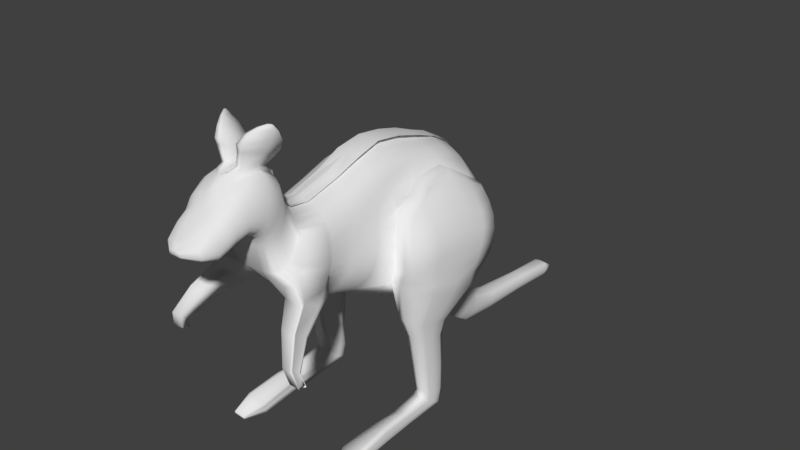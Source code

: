 # Source: kangaroo.blend  (saved by Blender 2.79.0; exported with 4.5.12 LTS)
import bpy
from mathutils import Matrix  # noqa: F401  (used for matrix-valued properties, if any)

bpy.ops.wm.read_factory_settings(use_empty=True)
scene = bpy.context.scene
scene.name = 'Scene'

# ---- collections
col_collection_1 = bpy.data.collections.new('Collection 1'); scene.collection.children.link(col_collection_1)

# ---- world
world_world = bpy.data.worlds.new('World'); scene.world = world_world
world_world.color = (0.05088, 0.05088, 0.05088)
world_world.use_sun_shadow = False
world_world.sun_shadow_jitter_overblur = 0.0
world_world.cycles.sampling_method = 'MANUAL'

# ---- meshes
me_sphere = bpy.data.meshes.new('Sphere')
me_sphere.from_pydata([(0.0, -0.7787, 0.7759), (0.01914, -0.5563, 0.7892), (0.05318, -0.2069, 0.8827), (0.0, 0.09508, 0.9933), (0.0, 0.3686, 1.04), (0.0, 0.6506, 0.9973), (0.0, 0.9297, 0.9277), (0.0, 1.196, 0.8414), (0.0, 1.429, 0.7131), (0.05295, 1.656, 0.4248), (0.05472, 1.761, 0.2032), (0.08905, -0.7888, 0.7608), (0.106, -0.5463, 0.7368), (0.1198, -0.2081, 0.8192), (0.1541, 0.07874, 0.9085), (0.1951, 0.35, 0.9385), (0.2205, 0.6338, 0.8982), (0.224, 0.9027, 0.8478), (0.2285, 1.175, 0.772), (0.1981, 1.42, 0.6352), (0.1665, 1.645, 0.3954), (0.1317, 1.755, 0.18), (0.1673, -0.8065, 0.7346), (0.1906, -0.5364, 0.7115), (0.2223, -0.2115, 0.7793), (0.264, 0.06174, 0.8461), (0.2996, 0.3356, 0.8639), (0.3106, 0.6214, 0.8365), (0.3299, 0.8806, 0.7997), (0.3437, 1.149, 0.7292), (0.2992, 1.416, 0.5765), (0.2602, 1.635, 0.3485), (0.2026, 1.745, 0.1468), (0.2297, -0.832, 0.6975), (0.2586, -0.5318, 0.6667), (0.3033, -0.222, 0.7164), (0.3294, 0.0421, 0.7618), (0.3493, 0.3235, 0.7745), (0.3522, 0.6112, 0.7585), (0.3866, 0.9004, 0.7612), (0.4072, 1.134, 0.6593), (0.3777, 1.41, 0.4917), (0.337, 1.622, 0.2853), (0.2648, 1.731, 0.1044), (0.2769, -0.8651, 0.6504), (0.3098, -0.5364, 0.6006), (0.3577, -0.2407, 0.6319), (0.3763, 0.02425, 0.6538), (0.392, 0.2083, 0.6506), (0.4026, 0.5966, 0.6615), (0.4404, 0.89, 0.7034), (0.457, 1.126, 0.5658), (0.4526, 1.395, 0.3897), (0.4049, 1.601, 0.2097), (0.3158, 1.718, 0.05442), (0.3105, -0.9047, 0.595), (0.3457, -0.5191, 0.5153), (0.3947, -0.2641, 0.5321), (0.4185, 0.008187, 0.5272), (0.4606, 0.2468, 0.4795), (0.5067, 0.3701, 0.5758), (0.7531, 0.3952, -1.531), (0.7198, 0.243, -0.8426), (0.5359, 1.367, 0.2738), (0.4653, 1.571, 0.1256), (0.3536, 1.701, -0.002116), (0.3314, -0.9481, 0.5352), (0.3689, -0.5302, 0.41), (0.4161, -0.2926, 0.4214), (0.4528, -0.01319, 0.3891), (0.5238, 0.1579, 0.3708), (0.6769, 0.09181, 0.2114), (0.7458, 1.314, 0.1435), (0.7812, 0.4284, -0.7283), (0.6155, 1.328, 0.1442), (0.5117, 1.536, 0.03581), (0.376, 1.681, -0.06669), (0.3401, -0.9914, 0.4762), (0.3804, -0.5313, 0.3053), (0.4292, -0.324, 0.3078), (0.4743, -0.04424, 0.2533), (0.5663, 0.1007, 0.2111), (0.7646, 0.2782, -0.6809), (0.7827, 0.5759, -0.7508), (0.6344, 0.149, 0.3711), (0.6683, 1.284, 0.01052), (0.5335, 1.5, -0.05835), (0.3821, 1.658, -0.1366), (0.3367, -1.032, 0.4215), (0.3801, -0.547, 0.1973), (0.4337, -0.3568, 0.1965), (0.486, -0.08138, 0.1313), (0.576, 0.08962, 0.04689), (0.6692, 1.351, 0.2732), (0.7082, 0.7206, -0.7544), (0.7308, 0.1713, -0.6256), (0.6722, 1.244, -0.1251), (0.5221, 1.468, -0.1554), (0.3725, 1.629, -0.208), (0.0, 1.941, -0.2915), (0.3204, -1.068, 0.3747), (0.3658, -0.5797, 0.1077), (0.4223, -0.3889, 0.09027), (0.4816, -0.1215, 0.02399), (0.5592, 0.1057, -0.07195), (0.6173, 0.3612, 0.5761), (0.5712, 0.2378, 0.4798), (0.5748, 1.381, 0.3923), (0.6365, 1.212, -0.2598), (0.4858, 1.439, -0.2513), (0.3484, 1.597, -0.277), (0.0, 1.528, -0.8103), (0.1122, 1.527, -0.7999), (0.2903, -1.098, 0.3381), (0.3344, -0.6135, 0.03351), (0.3882, -0.4183, -0.008734), (0.4551, -0.1596, -0.07017), (0.5232, 0.113, -0.165), (0.5816, 1.119, 0.5561), (0.555, 0.8856, 0.6954), (0.5137, 0.5885, 0.6604), (0.5656, 1.187, -0.383), (0.4288, 1.412, -0.3435), (0.3114, 1.566, -0.3409), (0.1451, 1.534, -0.7672), (0.1755, 1.551, -0.7264), (0.2448, -1.121, 0.3129), (0.2851, -0.6367, -0.04029), (0.3329, -0.4451, -0.09694), (0.4013, -0.1924, -0.1526), (0.4692, 0.1459, -0.2563), (0.5193, 0.3442, -0.3656), (0.5393, 0.6228, -0.4567), (0.5372, 0.8965, -0.4984), (0.4635, 1.165, -0.4964), (0.3541, 1.389, -0.4296), (0.2626, 1.537, -0.4), (0.2021, 1.577, -0.6909), (0.2239, 1.61, -0.6534), (0.1817, -1.137, 0.2984), (0.2172, -0.6943, -0.08434), (0.2587, -0.4682, -0.1719), (0.3148, -0.2177, -0.2265), (0.388, 0.05101, -0.3266), (0.4271, 0.3232, -0.4606), (0.4319, 0.6009, -0.5688), (0.4012, 0.8743, -0.617), (0.3423, 1.147, -0.5964), (0.2673, 1.375, -0.5091), (0.2035, 1.519, -0.4559), (0.2401, 1.647, -0.6112), (0.2501, 1.688, -0.5665), (0.09857, -1.147, 0.292), (0.1295, -0.7774, -0.07271), (0.1612, -0.4878, -0.2249), (0.2012, -0.2359, -0.29), (0.2556, 0.0328, -0.3945), (0.2706, 0.3064, -0.5424), (0.2632, 0.5829, -0.6659), (0.2414, 0.8563, -0.7171), (0.2069, 1.135, -0.6783), (0.1736, 1.383, -0.5957), (0.1369, 1.515, -0.5122), (0.2535, 1.729, -0.5212), (0.2501, 1.769, -0.4771), (0.0, -1.153, 0.29), (0.01984, -0.8108, -0.08293), (0.0381, -0.5049, -0.2549), (0.06059, -0.2443, -0.3215), (0.07923, 0.02117, -0.4459), (0.08298, 0.2948, -0.6024), (0.07923, 0.5711, -0.7332), (0.06813, 0.8451, -0.7834), (0.06102, 1.134, -0.744), (0.07665, 1.397, -0.6639), (0.06417, 1.519, -0.5511), (0.2401, 1.807, -0.4355), (0.2239, 1.842, -0.3976), (0.0, -1.155, 0.2883), (0.0, -0.823, -0.08966), (0.0, -0.5113, -0.2697), (0.0, -0.2518, -0.3559), (0.0, 0.01706, -0.4685), (0.0, 0.2907, -0.6264), (0.0, 0.5671, -0.758), (0.0, 0.8413, -0.8073), (0.0, 1.133, -0.7628), (0.0, 1.408, -0.6934), (0.0, 1.523, -0.5675), (0.2021, 1.873, -0.3643), (0.1755, 1.899, -0.3364), (-0.1121, -0.7758, 0.7804), (-0.1147, -0.5608, 0.7473), (-0.1249, -0.2039, 0.8471), (-0.143, 0.1083, 0.9707), (-0.1256, 0.3829, 1.027), (-0.1301, 0.6631, 0.9879), (-0.1471, 0.9386, 0.9117), (-0.1269, 1.199, 0.813), (-0.112, 1.433, 0.6852), (-0.06542, 1.661, 0.4379), (0.0, 1.775, 0.1837), (0.1451, 1.92, -0.3146), (0.1122, 1.934, -0.2995), (0.0, 1.93, -0.8857), (0.0, 1.502, -1.108), (0.1173, 1.505, -1.101), (0.1413, 1.519, -1.081), (0.1633, 1.542, -1.059), (0.1827, 1.57, -1.043), (0.1985, 1.603, -1.028), (0.2103, 1.64, -1.011), (0.2176, 1.68, -0.9934), (0.22, 1.721, -0.9755), (0.2176, 1.761, -0.9581), (0.2103, 1.798, -0.9418), (0.1985, 1.833, -0.927), (0.1827, 1.863, -0.914), (0.1633, 1.889, -0.9032), (0.1413, 1.909, -0.8947), (0.09218, 1.923, -0.8888), (0.0, 1.91, -1.245), (0.0, 1.623, -1.49), (0.0884, 1.624, -1.484), (0.1071, 1.631, -1.466), (0.1244, 1.645, -1.445), (0.1395, 1.664, -1.428), (0.1519, 1.686, -1.411), (0.1611, 1.712, -1.392), (0.1668, 1.739, -1.371), (0.1687, 1.767, -1.35), (0.1668, 1.794, -1.33), (0.1611, 1.82, -1.311), (0.1519, 1.844, -1.294), (0.1395, 1.865, -1.279), (0.1244, 1.882, -1.266), (0.1071, 1.896, -1.256), (0.04348, 1.905, -1.249), (0.0, 2.092, -1.4), (0.0, 1.896, -1.681), (0.07204, 1.895, -1.676), (0.08904, 1.898, -1.658), (0.1047, 1.905, -1.637), (0.1184, 1.917, -1.618), (0.1297, 1.933, -1.597), (0.1381, 1.951, -1.574), (0.1432, 1.97, -1.55), (0.145, 1.99, -1.525), (0.1432, 2.009, -1.501), (0.1381, 2.028, -1.479), (0.1297, 2.045, -1.458), (0.1184, 2.059, -1.44), (0.1047, 2.072, -1.425), (0.08904, 2.082, -1.413), (0.05226, 2.088, -1.405), (0.0, 2.392, -1.506), (0.0, 2.363, -1.731), (0.07067, 2.361, -1.728), (0.08191, 2.358, -1.717), (0.09228, 2.355, -1.702), (0.1014, 2.356, -1.687), (0.1088, 2.359, -1.671), (0.1144, 2.363, -1.652), (0.1178, 2.367, -1.632), (0.1189, 2.371, -1.611), (0.1178, 2.374, -1.591), (0.1144, 2.378, -1.572), (0.1088, 2.382, -1.555), (0.1014, 2.385, -1.54), (0.09228, 2.387, -1.527), (0.08191, 2.389, -1.517), (0.03203, 2.391, -1.51), (0.0, 3.03, -1.582), (0.0, 2.997, -1.795), (0.0606, 3.006, -1.76), (0.06961, 3.003, -1.752), (0.07791, 3.001, -1.74), (0.08519, 3.002, -1.728), (0.09116, 3.004, -1.714), (0.0956, 3.007, -1.699), (0.09833, 3.01, -1.683), (0.09926, 3.013, -1.666), (0.09833, 3.016, -1.65), (0.0956, 3.019, -1.635), (0.09116, 3.022, -1.621), (0.08519, 3.025, -1.609), (0.07791, 3.027, -1.599), (0.06961, 3.028, -1.591), (0.03439, 3.03, -1.585), (0.0, 3.541, -1.624), (0.0, 3.508, -1.836), (0.0606, 3.517, -1.802), (0.06961, 3.514, -1.793), (0.07791, 3.512, -1.781), (0.08519, 3.513, -1.769), (0.09116, 3.516, -1.756), (0.0956, 3.518, -1.74), (0.09833, 3.521, -1.724), (0.09926, 3.524, -1.708), (0.09833, 3.528, -1.692), (0.0956, 3.531, -1.677), (0.09116, 3.533, -1.663), (0.08519, 3.536, -1.651), (0.07791, 3.538, -1.64), (0.06961, 3.54, -1.632), (0.03071, 3.541, -1.627), (0.0, 3.651, -1.701), (0.0, 3.644, -1.762), (0.07329, 3.643, -1.762), (0.07638, 3.642, -1.759), (0.07923, 3.641, -1.755), (0.08172, 3.642, -1.75), (0.08377, 3.643, -1.746), (0.08529, 3.644, -1.741), (0.08623, 3.645, -1.735), (0.08655, 3.646, -1.729), (0.08623, 3.647, -1.724), (0.08529, 3.648, -1.719), (0.08377, 3.649, -1.714), (0.08172, 3.65, -1.71), (0.07923, 3.65, -1.706), (0.07638, 3.651, -1.704), (0.07329, 3.651, -1.702), (0.4026, 0.5966, 0.6615), (0.4404, 0.89, 0.7034), (0.457, 1.126, 0.5658), (0.4526, 1.395, 0.3897), (0.4606, 0.2468, 0.4795), (0.5067, 0.3701, 0.5758), (0.8615, 0.8519, 0.1594), (0.6408, 1.336, 0.3727), (0.5359, 1.367, 0.2738), (0.5238, 0.1579, 0.3708), (0.6362, 1.093, 0.5174), (0.5456, 0.5894, 0.604), (0.5857, 0.8719, 0.6443), (0.5848, 1.451, 0.09688), (0.5663, 0.1007, 0.2111), (0.651, 0.373, 0.5365), (0.7682, 0.4219, 0.3482), (0.6903, 0.1717, 0.3453), (0.6288, 1.406, -0.03132), (0.576, 0.08962, 0.04689), (0.6184, 0.256, 0.4406), (0.6941, 0.8642, 0.5042), (0.7992, 0.889, 0.3315), (0.6281, 1.368, -0.1678), (0.5592, 0.1057, -0.07195), (0.7305, 1.095, 0.3897), (0.8219, 1.083, 0.2484), (0.751, 1.307, 0.2647), (0.5924, 1.336, -0.3025), (0.5232, 0.113, -0.165), (0.8343, 1.272, 0.1475), (0.8373, 0.3979, 0.1858), (0.7483, 0.1174, 0.1996), (0.5215, 1.311, -0.4257), (0.4692, 0.1459, -0.2563), (0.5193, 0.3442, -0.3656), (0.5011, 0.6228, -0.4567), (0.4989, 0.8965, -0.4984), (0.4635, 1.165, -0.4964), (0.6188, 0.7369, -0.7643), (0.7868, 1.271, 0.01226), (0.6865, 0.0807, 0.04717), (0.556, 0.7419, -0.7645), (0.7524, 0.3619, -1.245), (0.4436, 0.434, -0.7419), (0.7828, 1.235, -0.1248), (0.6698, 0.09675, -0.07167), (0.5877, 0.2758, -0.6902), (0.7639, 0.5518, -1.29), (0.763, 0.4577, -1.275), (0.747, 1.204, -0.2596), (0.6338, 0.1041, -0.1648), (0.5096, 0.5895, -0.7656), (0.6221, 0.1581, -0.6279), (0.5593, 0.1632, -0.6281), (0.6762, 1.178, -0.3827), (0.5798, 0.137, -0.256), (0.7445, 0.3209, -0.8829), (0.7577, 0.538, -0.9339), (0.7566, 0.4304, -0.9175), (0.574, 1.156, -0.4961), (0.8791, 1.05, 0.1023), (0.8787, 1.235, 0.02577), (0.776, 0.1068, 0.04593), (0.854, 0.3735, 0.02), (0.8818, 0.7811, -0.01504), (0.8971, 1.002, -0.04924), (0.8862, 1.202, -0.1053), (0.7737, 0.1221, -0.06795), (0.8405, 0.3671, -0.134), (0.8719, 0.7067, -0.1725), (0.8908, 0.9469, -0.2004), (0.8677, 1.173, -0.2363), (0.7503, 0.129, -0.1597), (0.8576, 0.3768, -0.2467), (0.8891, 0.6474, -0.3116), (0.8619, 0.9004, -0.3425), (0.8149, 1.149, -0.3603), (0.7712, 0.1603, -0.2519), (0.8307, 0.3485, -0.3492), (0.8599, 0.6129, -0.4328), (0.8626, 0.8727, -0.4723), (0.7315, 1.127, -0.4788), (0.7629, 0.5559, -1.569), (0.7621, 0.4763, -1.557), (0.6382, 0.6554, -0.9437), (0.6406, 0.2333, -0.8443), (0.7034, 0.6435, -0.9366), (0.5924, 0.6591, -0.9439), (0.5347, 0.5479, -0.9447), (0.4683, 0.4345, -0.9274), (0.6155, 0.3191, -0.8897), (0.5948, 0.237, -0.8444), (0.7308, 0.2937, -1.21), (0.7585, 0.3757, -1.623), (0.7682, 0.5202, -1.703), (0.7674, 0.4468, -1.669), (0.6594, 0.6544, -1.298), (0.6615, 0.2853, -1.211), (0.7164, 0.6441, -1.292), (0.6193, 0.6577, -1.299), (0.5578, 0.5604, -1.299), (0.4914, 0.4613, -1.284), (0.6396, 0.3603, -1.251), (0.6214, 0.2885, -1.212), (0.7349, 0.3375, -1.501), (0.7401, 0.03608, -1.648), (0.7456, 0.04888, -1.74), (0.7452, 0.03906, -1.696), (0.6744, 0.6428, -1.576), (0.6762, 0.3303, -1.503), (0.7227, 0.634, -1.571), (0.6405, 0.6455, -1.576), (0.5356, 0.5632, -1.577), (0.5363, 0.4793, -1.564), (0.6184, 0.3939, -1.536), (0.6423, 0.3331, -1.503), (0.7402, 0.3282, -1.579), (0.7539, -0.2665, -1.643), (0.7595, -0.2537, -1.736), (0.759, -0.2635, -1.691), (0.6798, 0.6019, -1.733), (0.6815, 0.321, -1.578), (0.728, 0.5949, -1.726), (0.6051, 0.607, -1.734), (0.5411, 0.5256, -1.712), (0.533, 0.4487, -1.677), (0.5567, 0.3752, -1.627), (0.6476, 0.3236, -1.579), (0.7298, 0.0401, -1.611), (0.7631, -0.6524, -1.682), (0.7675, -0.6422, -1.756), (0.7671, -0.6501, -1.721), (0.6956, 0.06271, -1.788), (0.6966, 0.03797, -1.607), (0.7229, 0.06373, -1.782), (0.5742, 0.06578, -1.789), (0.585, 0.04737, -1.746), (0.5842, 0.03705, -1.699), (0.5804, 0.03482, -1.648), (0.6774, 0.03848, -1.609), (0.7436, -0.2625, -1.607), (0.7509, -0.8601, -1.763), (0.7518, -0.858, -1.778), (0.7517, -0.8596, -1.771), (0.7094, -0.2399, -1.783), (0.7104, -0.2646, -1.603), (0.7367, -0.2389, -1.777), (0.5537, -0.2364, -1.785), (0.5645, -0.2548, -1.741), (0.5637, -0.2652, -1.694), (0.5599, -0.2674, -1.644), (0.6912, -0.2641, -1.605), (0.7548, -0.6492, -1.653), (0.7275, -0.6312, -1.794), (0.7283, -0.6509, -1.65), (0.7493, -0.6304, -1.79), (0.5313, -0.6278, -1.795), (0.5399, -0.6425, -1.761), (0.5393, -0.6507, -1.723), (0.5363, -0.6525, -1.683), (0.713, -0.6505, -1.652), (0.7492, -0.8595, -1.757), (0.7458, -0.8602, -1.771), (0.7453, -0.8607, -1.763), (0.7458, -0.8586, -1.779), (0.7437, -0.8558, -1.786), (0.7439, -0.8598, -1.757), (0.7481, -0.8556, -1.785), (0.6092, -0.8631, -1.786), (0.6109, -0.866, -1.779), (0.6108, -0.8677, -1.771), (0.6102, -0.8681, -1.763), (0.7407, -0.8597, -1.757), (0.02279, -0.8849, 0.9561), (0.1024, -0.8955, 0.945), (0.1686, -0.9141, 0.9258), (0.2213, -0.9408, 0.8987), (0.2613, -0.9753, 0.8643), (0.2897, -1.017, 0.824), (0.3074, -1.061, 0.7806), (0.3148, -1.106, 0.7378), (0.3118, -1.148, 0.6984), (0.2981, -1.185, 0.6647), (0.2726, -1.216, 0.6386), (0.2341, -1.238, 0.621), (0.1807, -1.254, 0.6112), (0.1104, -1.263, 0.6074), (0.0239, -1.268, 0.6065), (0.0, -1.271, 0.6055), (-0.06778, -0.8817, 0.9594), (0.004533, -0.9543, 1.176), (0.09451, -0.9627, 1.162), (0.1684, -0.9763, 1.137), (0.2275, -0.9982, 1.101), (0.2729, -1.029, 1.054), (0.3052, -1.065, 1.0), (0.3253, -1.105, 0.9413), (0.3337, -1.145, 0.8833), (0.3303, -1.182, 0.8296), (0.3147, -1.216, 0.7835), (0.2858, -1.243, 0.7475), (0.2421, -1.264, 0.7226), (0.1815, -1.279, 0.7082), (0.1016, -1.288, 0.7018), (0.003327, -1.294, 0.6996), (0.0, -1.296, 0.6979), (-0.09944, -0.9494, 1.181), (0.0202, -1.146, 1.326), (0.1452, -1.153, 1.265), (0.187, -1.166, 1.28), (0.2382, -1.172, 1.239), (0.2792, -1.186, 1.186), (0.3129, -1.211, 1.121), (0.3342, -1.24, 1.051), (0.3431, -1.269, 0.9814), (0.3396, -1.297, 0.9169), (0.323, -1.322, 0.8612), (0.2924, -1.344, 0.8173), (0.2461, -1.361, 0.7865), (0.1818, -1.373, 0.768), (0.09718, -1.382, 0.7592), (0.0, -1.387, 0.7557), (0.0, -1.39, 0.7533), (-0.1012, -1.139, 1.333), (0.02693, -1.443, 1.267), (0.1108, -1.41, 1.255), (0.1801, -1.406, 1.224), (0.227, -1.414, 1.188), (0.259, -1.433, 1.142), (0.2866, -1.43, 1.086), (0.3038, -1.427, 1.025), (0.311, -1.424, 0.9648), (0.3082, -1.421, 0.9087), (0.2948, -1.42, 0.8599), (0.27, -1.42, 0.821), (0.2325, -1.422, 0.7931), (0.1806, -1.424, 0.7756), (0.1122, -1.427, 0.7664), (0.02801, -1.43, 0.7622), (0.0, -1.431, 0.7597), (0.0, -1.463, 1.279), (0.04824, -1.575, 1.156), (0.1146, -1.574, 1.144), (0.1698, -1.572, 1.121), (0.2137, -1.57, 1.09), (0.247, -1.567, 1.049), (0.2707, -1.564, 1.001), (0.2854, -1.561, 0.9495), (0.2916, -1.558, 0.8979), (0.2891, -1.556, 0.8499), (0.2777, -1.555, 0.8081), (0.2565, -1.555, 0.7747), (0.2244, -1.557, 0.7508), (0.1799, -1.559, 0.7359), (0.1213, -1.561, 0.728), (0.04917, -1.563, 0.7244), (0.0, -1.564, 0.7222), (0.0, -1.553, 1.185), (0.07009, -1.644, 1.045), (0.125, -1.643, 1.035), (0.1707, -1.641, 1.016), (0.2072, -1.639, 0.9902), (0.2348, -1.637, 0.9566), (0.2543, -1.635, 0.9169), (0.2666, -1.632, 0.8739), (0.2717, -1.63, 0.8312), (0.2697, -1.628, 0.7913), (0.2602, -1.627, 0.7567), (0.2426, -1.628, 0.7291), (0.216, -1.629, 0.7093), (0.1791, -1.63, 0.6969), (0.1306, -1.633, 0.6904), (0.07085, -1.634, 0.6874), (0.0, -1.635, 0.6856), (0.0, -1.654, 1.038), (0.0848, -1.763, 0.9634), (0.1321, -1.761, 0.9545), (0.1714, -1.758, 0.939), (0.2028, -1.753, 0.9168), (0.2265, -1.748, 0.8884), (0.2434, -1.741, 0.8548), (0.2539, -1.735, 0.8183), (0.2583, -1.728, 0.7821), (0.2565, -1.723, 0.7483), (0.2484, -1.718, 0.7188), (0.2332, -1.715, 0.6952), (0.2104, -1.714, 0.6782), (0.1786, -1.714, 0.6674), (0.1369, -1.715, 0.6616), (0.08546, -1.716, 0.6589), (0.0, -1.717, 0.6573), (0.0, -1.747, 0.9773), (0.0652, -1.887, 0.8669), (0.1292, -1.876, 0.8322), (0.174, -1.877, 0.8199), (0.1858, -1.875, 0.8115), (0.1948, -1.873, 0.8008), (0.2012, -1.871, 0.7881), (0.2051, -1.868, 0.7743), (0.2068, -1.866, 0.7606), (0.2061, -1.864, 0.7479), (0.203, -1.862, 0.7367), (0.1973, -1.861, 0.7278), (0.1887, -1.86, 0.7214), (0.1767, -1.86, 0.7173), (0.1609, -1.861, 0.7151), (0.1415, -1.861, 0.7141), (0.004897, -1.861, 0.7135), (0.0, -1.884, 0.8459), (0.3266, -0.8718, 0.6474), (0.3081, -0.571, 0.5934), (0.375, -0.9002, 0.5913), (0.3508, -0.5752, 0.5109), (0.4076, -0.929, 0.5388), (0.3825, -0.5864, 0.4182), (0.432, -0.9601, 0.4902), (0.4036, -0.6029, 0.3201), (0.4445, -1.004, 0.4079), (0.4135, -0.6236, 0.2198), (0.4396, -1.039, 0.3625), (0.4097, -0.6475, 0.1238), (0.4946, -1.09, 0.3203), (0.431, -0.699, 0.04926), (0.5169, -1.148, 0.2897), (0.4754, -0.7269, -0.01346), (0.4991, -1.171, 0.285), (0.4617, -0.7668, -0.0411), (0.3798, -1.142, 0.2364), (0.3444, -0.822, -0.07683), (0.5034, -1.125, 0.08913), (0.356, -1.127, 0.1183), (0.3722, -0.9335, -0.07291), (0.4849, -0.9569, -0.07506), (0.5636, -1.098, 0.1331), (0.5302, -0.8924, -0.008968), (0.5753, -1.128, 0.117), (0.5536, -0.9071, -0.04184), (0.566, -1.14, 0.1146), (0.5464, -0.9279, -0.05633), (0.6064, -1.325, -0.06526), (0.5001, -1.327, -0.04425), (0.5118, -1.187, -0.1821), (0.593, -1.204, -0.1837), (0.6498, -1.305, -0.03354), (0.6257, -1.157, -0.136), (0.6583, -1.327, -0.04513), (0.6426, -1.168, -0.1597), (0.6515, -1.336, -0.04691), (0.6374, -1.183, -0.1702), (0.7248, -1.48, -0.306), (0.6518, -1.481, -0.2916), (0.6598, -1.385, -0.3863), (0.7157, -1.397, -0.3874), (0.7546, -1.467, -0.2842), (0.7381, -1.365, -0.3547), (0.7605, -1.482, -0.2922), (0.7497, -1.372, -0.3709), (0.7558, -1.488, -0.2934), (0.7461, -1.383, -0.3781), (0.7781, -1.441, -0.4698), (0.6905, -1.445, -0.4606), (0.6962, -1.358, -0.4986), (0.7716, -1.365, -0.5023), (0.7992, -1.438, -0.452), (0.7875, -1.353, -0.4725), (0.8033, -1.445, -0.4611), (0.7957, -1.353, -0.4851), (0.8, -1.449, -0.4635), (0.7932, -1.358, -0.4925), (0.1045, -1.014, 1.229), (0.03667, -1.007, 1.24), (0.1529, -1.161, 1.295), (0.0554, -1.15, 1.352), (0.09936, -1.375, 1.299), (0.04444, -1.368, 1.309), (0.1249, -1.053, 1.27), (0.07016, -1.05, 1.286), (0.159, -1.146, 1.331), (0.08095, -1.155, 1.368), (0.1125, -1.311, 1.322), (0.06233, -1.312, 1.338), (0.1851, -0.9758, 1.359), (0.1103, -0.96, 1.359), (0.194, -1.114, 1.412), (0.1185, -1.093, 1.414), (0.1443, -1.321, 1.47), (0.08433, -1.313, 1.473), (0.2183, -0.9508, 1.408), (0.1343, -0.9294, 1.408), (0.2281, -1.109, 1.467), (0.1459, -1.079, 1.468), (0.1533, -1.332, 1.532), (0.08693, -1.321, 1.535), (0.2805, -0.9883, 1.517), (0.2189, -0.9621, 1.517), (0.2668, -1.108, 1.564), (0.207, -1.077, 1.565), (0.1806, -1.276, 1.615), (0.1299, -1.261, 1.617), (0.3019, -1.044, 1.614), (0.2717, -1.026, 1.614), (0.2797, -1.103, 1.64), (0.2485, -1.085, 1.641), (0.2228, -1.197, 1.668), (0.196, -1.186, 1.669), (0.2838, -1.085, 1.678), (0.2767, -1.081, 1.678), (0.2758, -1.099, 1.684), (0.2682, -1.094, 1.685), (0.2618, -1.123, 1.691), (0.2553, -1.12, 1.691), (0.01273, -1.972, 0.8098), (0.03894, -1.968, 0.7956), (0.05727, -1.968, 0.7906), (0.06211, -1.968, 0.7871), (0.06578, -1.967, 0.7828), (0.06839, -1.966, 0.7776), (0.07001, -1.965, 0.7719), (0.07069, -1.964, 0.7663), (0.07042, -1.963, 0.7611), (0.06916, -1.962, 0.7565), (0.06682, -1.962, 0.7529), (0.06329, -1.961, 0.7503), (0.05838, -1.961, 0.7486), (0.05193, -1.962, 0.7477), (0.04398, -1.962, 0.7473), (0.0, -1.962, 0.747), (0.0, -1.971, 0.8012), (0.005381, -1.972, 0.7803), (0.01173, -1.971, 0.7769), (0.01617, -1.971, 0.7756), (0.01734, -1.971, 0.7748), (0.01823, -1.971, 0.7738), (0.01886, -1.97, 0.7725), (0.01926, -1.97, 0.7711), (0.01942, -1.97, 0.7698), (0.01936, -1.97, 0.7685), (0.01905, -1.969, 0.7674), (0.01849, -1.969, 0.7665), (0.01763, -1.969, 0.7659), (0.01644, -1.969, 0.7655), (0.01488, -1.969, 0.7653), (0.01295, -1.969, 0.7652), (0.0, -1.969, 0.7651), (0.0, -1.972, 0.7808)], [], [(199, 198, 7, 8), (192, 191, 0, 1), (200, 199, 8, 9), (193, 192, 1, 2), (201, 200, 9, 10), (194, 193, 2, 3), (195, 194, 3, 4), (196, 195, 4, 5), (197, 196, 5, 6), (198, 197, 6, 7), (7, 6, 17, 18), (8, 7, 18, 19), (1, 0, 11, 12), (9, 8, 19, 20), (2, 1, 12, 13), (10, 9, 20, 21), (3, 2, 13, 14), (4, 3, 14, 15), (5, 4, 15, 16), (6, 5, 16, 17), (15, 14, 25, 26), (16, 15, 26, 27), (17, 16, 27, 28), (18, 17, 28, 29), (19, 18, 29, 30), (12, 11, 22, 23), (20, 19, 30, 31), (13, 12, 23, 24), (21, 20, 31, 32), (14, 13, 24, 25), (30, 29, 40, 41), (23, 22, 33, 34), (31, 30, 41, 42), (24, 23, 34, 35), (32, 31, 42, 43), (25, 24, 35, 36), (26, 25, 36, 37), (27, 26, 37, 38), (28, 27, 38, 39), (29, 28, 39, 40), (37, 36, 47, 48), (38, 37, 48, 49), (39, 38, 49, 50), (40, 39, 50, 51), (41, 40, 51, 52), (34, 33, 44, 45), (42, 41, 52, 53), (35, 34, 45, 46), (43, 42, 53, 54), (36, 35, 46, 47), (377, 370, 414, 415), (100, 113, 645, 643), (53, 52, 63, 64), (46, 45, 56, 57), (54, 53, 64, 65), (47, 46, 57, 58), (48, 47, 58, 59), (49, 48, 59, 60), (95, 376, 409, 62), (367, 375, 412, 413), (83, 73, 382, 381), (362, 94, 410, 408), (59, 70, 332, 327), (104, 117, 352, 347), (153, 140, 650, 652), (64, 63, 74, 75), (57, 56, 67, 68), (65, 64, 75, 76), (58, 57, 68, 69), (59, 58, 69, 70), (44, 55, 635, 633), (75, 74, 85, 86), (68, 67, 78, 79), (76, 75, 86, 87), (69, 68, 79, 80), (70, 69, 80, 81), (130, 131, 358, 357), (74, 63, 331, 336), (92, 104, 347, 342), (81, 92, 342, 337), (49, 60, 328, 323), (52, 51, 325, 326), (60, 59, 327, 328), (85, 74, 336, 341), (140, 127, 648, 650), (86, 85, 96, 97), (79, 78, 89, 90), (87, 86, 97, 98), (80, 79, 90, 91), (81, 80, 91, 92), (97, 96, 108, 109), (90, 89, 101, 102), (98, 97, 109, 110), (91, 90, 102, 103), (92, 91, 103, 104), (51, 50, 324, 325), (96, 85, 341, 346), (63, 52, 326, 331), (50, 49, 323, 324), (55, 66, 637, 635), (133, 134, 361, 360), (117, 130, 357, 352), (134, 121, 356, 361), (127, 114, 646, 648), (109, 108, 121, 122), (102, 101, 114, 115), (110, 109, 122, 123), (103, 102, 115, 116), (104, 103, 116, 117), (65, 76, 164, 176), (132, 133, 360, 359), (123, 122, 135, 136), (116, 115, 128, 129), (136, 149, 125, 137), (117, 116, 129, 130), (123, 136, 137, 138), (70, 81, 337, 332), (76, 87, 163, 164), (121, 108, 351, 356), (108, 96, 346, 351), (131, 132, 359, 358), (646, 645, 657, 658), (122, 121, 134, 135), (115, 114, 127, 128), (133, 132, 145, 146), (134, 133, 146, 147), (89, 78, 640, 642), (135, 134, 147, 148), (128, 127, 140, 141), (136, 135, 148, 149), (129, 128, 141, 142), (10, 21, 202, 203), (130, 129, 142, 143), (201, 10, 203, 99), (131, 130, 143, 144), (21, 32, 190, 202), (132, 131, 144, 145), (142, 141, 154, 155), (87, 98, 151, 163), (143, 142, 155, 156), (162, 175, 112, 124), (144, 143, 156, 157), (175, 188, 111, 112), (145, 144, 157, 158), (146, 145, 158, 159), (147, 146, 159, 160), (56, 45, 634, 636), (148, 147, 160, 161), (141, 140, 153, 154), (149, 148, 161, 162), (159, 158, 171, 172), (160, 159, 172, 173), (153, 152, 165, 166), (161, 160, 173, 174), (154, 153, 166, 167), (162, 161, 174, 175), (155, 154, 167, 168), (98, 110, 150, 151), (156, 155, 168, 169), (32, 43, 189, 190), (157, 156, 169, 170), (110, 123, 138, 150), (158, 157, 170, 171), (43, 54, 177, 189), (169, 168, 181, 182), (54, 65, 176, 177), (170, 169, 182, 183), (149, 162, 124, 125), (171, 170, 183, 184), (172, 171, 184, 185), (173, 172, 185, 186), (166, 165, 178, 179), (174, 173, 186, 187), (167, 166, 179, 180), (175, 174, 187, 188), (168, 167, 180, 181), (203, 202, 219, 220), (137, 125, 208, 209), (163, 151, 212, 213), (189, 177, 216, 217), (112, 111, 205, 206), (138, 137, 209, 210), (164, 163, 213, 214), (99, 203, 220, 204), (190, 189, 217, 218), (124, 112, 206, 207), (150, 138, 210, 211), (176, 164, 214, 215), (202, 190, 218, 219), (125, 124, 207, 208), (151, 150, 211, 212), (177, 176, 215, 216), (219, 218, 235, 236), (212, 211, 228, 229), (204, 220, 237, 221), (220, 219, 236, 237), (213, 212, 229, 230), (206, 205, 222, 223), (214, 213, 230, 231), (207, 206, 223, 224), (215, 214, 231, 232), (208, 207, 224, 225), (216, 215, 232, 233), (209, 208, 225, 226), (217, 216, 233, 234), (210, 209, 226, 227), (218, 217, 234, 235), (211, 210, 227, 228), (225, 224, 241, 242), (233, 232, 249, 250), (226, 225, 242, 243), (234, 233, 250, 251), (227, 226, 243, 244), (235, 234, 251, 252), (228, 227, 244, 245), (236, 235, 252, 253), (229, 228, 245, 246), (221, 237, 254, 238), (237, 236, 253, 254), (230, 229, 246, 247), (223, 222, 239, 240), (231, 230, 247, 248), (224, 223, 240, 241), (232, 231, 248, 249), (246, 245, 262, 263), (238, 254, 271, 255), (254, 253, 270, 271), (247, 246, 263, 264), (240, 239, 256, 257), (248, 247, 264, 265), (241, 240, 257, 258), (249, 248, 265, 266), (242, 241, 258, 259), (250, 249, 266, 267), (243, 242, 259, 260), (251, 250, 267, 268), (244, 243, 260, 261), (252, 251, 268, 269), (245, 244, 261, 262), (253, 252, 269, 270), (267, 266, 283, 284), (260, 259, 276, 277), (268, 267, 284, 285), (261, 260, 277, 278), (269, 268, 285, 286), (262, 261, 278, 279), (270, 269, 286, 287), (263, 262, 279, 280), (255, 271, 288, 272), (271, 270, 287, 288), (264, 263, 280, 281), (257, 256, 273, 274), (265, 264, 281, 282), (258, 257, 274, 275), (266, 265, 282, 283), (259, 258, 275, 276), (288, 287, 304, 305), (281, 280, 297, 298), (274, 273, 290, 291), (282, 281, 298, 299), (275, 274, 291, 292), (283, 282, 299, 300), (276, 275, 292, 293), (284, 283, 300, 301), (277, 276, 293, 294), (285, 284, 301, 302), (278, 277, 294, 295), (286, 285, 302, 303), (279, 278, 295, 296), (287, 286, 303, 304), (280, 279, 296, 297), (272, 288, 305, 289), (302, 301, 318, 319), (295, 294, 311, 312), (303, 302, 319, 320), (296, 295, 312, 313), (304, 303, 320, 321), (297, 296, 313, 314), (289, 305, 322, 306), (305, 304, 321, 322), (298, 297, 314, 315), (291, 290, 307, 308), (299, 298, 315, 316), (292, 291, 308, 309), (300, 299, 316, 317), (293, 292, 309, 310), (301, 300, 317, 318), (294, 293, 310, 311), (330, 333, 348, 350), (335, 334, 338, 344), (333, 335, 344, 348), (338, 343, 340, 339), (344, 338, 339, 345), (337, 342, 364, 71), (336, 331, 93, 72), (360, 361, 365, 375), (347, 352, 374, 369), (328, 327, 106, 105), (332, 337, 71, 84), (356, 351, 373, 378), (326, 325, 118, 107), (341, 336, 72, 363), (323, 328, 105, 120), (327, 332, 84, 106), (325, 324, 119, 118), (352, 357, 379, 374), (346, 341, 363, 368), (324, 323, 120, 119), (402, 401, 95, 82), (331, 326, 107, 93), (361, 383, 362, 365), (342, 347, 369, 364), (405, 404, 83, 94), (351, 346, 368, 373), (361, 356, 378, 383), (373, 368, 390, 395), (106, 84, 340, 343), (383, 378, 400, 405), (119, 120, 334, 335), (72, 93, 350, 353), (71, 364, 386, 355), (401, 379, 376, 95), (107, 118, 333, 330), (118, 119, 335, 333), (369, 374, 396, 391), (84, 71, 355, 340), (378, 373, 395, 400), (105, 106, 343, 338), (93, 107, 330, 350), (363, 72, 353, 385), (120, 105, 338, 334), (374, 379, 401, 396), (368, 363, 385, 390), (359, 360, 375, 367), (383, 405, 94, 362), (364, 369, 391, 386), (404, 403, 73, 83), (348, 344, 345, 349), (350, 348, 349, 353), (339, 340, 355, 354), (345, 339, 354, 329), (349, 345, 329, 384), (353, 349, 384, 385), (354, 355, 386, 387), (329, 354, 387, 388), (384, 329, 388, 389), (385, 384, 389, 390), (387, 386, 391, 392), (388, 387, 392, 393), (389, 388, 393, 394), (390, 389, 394, 395), (393, 392, 397, 398), (394, 393, 398, 399), (395, 394, 399, 400), (392, 391, 396, 397), (397, 396, 401, 402), (398, 397, 402, 403), (399, 398, 403, 404), (400, 399, 404, 405), (375, 365, 411, 412), (94, 83, 381, 410), (82, 95, 62, 380), (357, 358, 370, 377), (403, 402, 82, 73), (379, 357, 377, 376), (358, 359, 367, 370), (411, 408, 420, 423), (414, 413, 425, 426), (382, 380, 366, 372), (62, 409, 421, 416), (410, 381, 371, 422), (413, 412, 424, 425), (381, 382, 372, 371), (408, 410, 422, 420), (370, 367, 413, 414), (365, 362, 408, 411), (376, 377, 415, 409), (73, 82, 380, 382), (426, 425, 437, 438), (372, 366, 61, 407), (416, 421, 433, 428), (422, 371, 406, 434), (425, 424, 436, 437), (371, 372, 407, 406), (420, 422, 434, 432), (421, 427, 439, 433), (380, 62, 416, 366), (415, 414, 426, 427), (412, 411, 423, 424), (409, 415, 427, 421), (407, 61, 417, 419), (428, 433, 445, 440), (434, 406, 418, 446), (437, 436, 448, 449), (406, 407, 419, 418), (432, 434, 446, 444), (433, 439, 451, 445), (436, 435, 447, 448), (423, 420, 432, 435), (366, 416, 428, 61), (427, 426, 438, 439), (424, 423, 435, 436), (419, 417, 429, 431), (440, 445, 457, 452), (446, 418, 430, 458), (449, 448, 460, 461), (418, 419, 431, 430), (444, 446, 458, 456), (445, 451, 463, 457), (448, 447, 459, 460), (438, 437, 449, 450), (435, 432, 444, 447), (61, 428, 440, 417), (439, 438, 450, 451), (452, 457, 469, 464), (458, 430, 442, 470), (461, 460, 472, 473), (430, 431, 443, 442), (456, 458, 470, 468), (457, 463, 475, 469), (460, 459, 471, 472), (463, 462, 474, 475), (450, 449, 461, 462), (447, 444, 456, 459), (417, 440, 452, 429), (451, 450, 462, 463), (464, 469, 478, 476), (470, 442, 454, 479), (473, 472, 481, 482), (442, 443, 455, 454), (468, 470, 479, 477), (469, 475, 484, 478), (472, 471, 480, 481), (475, 474, 483, 484), (431, 429, 441, 443), (462, 461, 473, 474), (459, 456, 468, 471), (429, 452, 464, 441), (479, 454, 466, 491), (482, 481, 493, 494), (454, 455, 467, 466), (477, 479, 491, 489), (478, 484, 496, 490), (481, 480, 492, 493), (484, 483, 495, 496), (453, 476, 485, 465), (443, 441, 453, 455), (474, 473, 482, 483), (471, 468, 477, 480), (441, 464, 476, 453), (490, 487, 465, 485), (495, 494, 486, 487), (494, 493, 488, 486), (493, 492, 489, 488), (496, 495, 487, 490), (488, 489, 491, 466), (486, 488, 466, 467), (487, 486, 467, 465), (476, 478, 490, 485), (455, 453, 465, 467), (483, 482, 494, 495), (480, 477, 489, 492), (22, 11, 498, 499), (33, 22, 499, 500), (66, 55, 502, 503), (55, 44, 501, 502), (113, 100, 506, 507), (165, 152, 510, 511), (100, 88, 505, 506), (0, 191, 513, 497), (178, 165, 511, 512), (77, 66, 503, 504), (44, 33, 500, 501), (11, 0, 497, 498), (88, 77, 504, 505), (126, 113, 507, 508), (139, 126, 508, 509), (152, 139, 509, 510), (504, 503, 520, 521), (512, 511, 528, 529), (505, 504, 521, 522), (498, 497, 514, 515), (497, 513, 530, 514), (506, 505, 522, 523), (499, 498, 515, 516), (507, 506, 523, 524), (500, 499, 516, 517), (508, 507, 524, 525), (501, 500, 517, 518), (509, 508, 525, 526), (502, 501, 518, 519), (510, 509, 526, 527), (503, 502, 519, 520), (511, 510, 527, 528), (525, 524, 541, 542), (518, 517, 534, 535), (526, 525, 542, 543), (519, 518, 535, 536), (527, 526, 543, 544), (520, 519, 536, 537), (528, 527, 544, 545), (521, 520, 537, 538), (529, 528, 545, 546), (522, 521, 538, 539), (515, 514, 694, 693), (514, 530, 547, 531), (523, 522, 539, 540), (516, 515, 532, 533), (524, 523, 540, 541), (517, 516, 533, 534), (546, 545, 562, 563), (539, 538, 555, 556), (514, 531, 696, 694), (531, 547, 564, 548), (540, 539, 556, 557), (533, 532, 549, 550), (541, 540, 557, 558), (534, 533, 550, 551), (542, 541, 558, 559), (535, 534, 551, 552), (543, 542, 559, 560), (536, 535, 552, 553), (544, 543, 560, 561), (537, 536, 553, 554), (545, 544, 561, 562), (538, 537, 554, 555), (560, 559, 576, 577), (553, 552, 569, 570), (561, 560, 577, 578), (554, 553, 570, 571), (562, 561, 578, 579), (555, 554, 571, 572), (563, 562, 579, 580), (556, 555, 572, 573), (549, 548, 565, 566), (548, 564, 581, 565), (557, 556, 573, 574), (550, 549, 566, 567), (558, 557, 574, 575), (551, 550, 567, 568), (559, 558, 575, 576), (552, 551, 568, 569), (566, 565, 582, 583), (565, 581, 598, 582), (574, 573, 590, 591), (567, 566, 583, 584), (575, 574, 591, 592), (568, 567, 584, 585), (576, 575, 592, 593), (569, 568, 585, 586), (577, 576, 593, 594), (570, 569, 586, 587), (578, 577, 594, 595), (571, 570, 587, 588), (579, 578, 595, 596), (572, 571, 588, 589), (580, 579, 596, 597), (573, 572, 589, 590), (587, 586, 603, 604), (595, 594, 611, 612), (588, 587, 604, 605), (596, 595, 612, 613), (589, 588, 605, 606), (597, 596, 613, 614), (590, 589, 606, 607), (583, 582, 599, 600), (582, 598, 615, 599), (591, 590, 607, 608), (584, 583, 600, 601), (592, 591, 608, 609), (585, 584, 601, 602), (593, 592, 609, 610), (586, 585, 602, 603), (594, 593, 610, 611), (608, 607, 624, 625), (601, 600, 617, 618), (609, 608, 625, 626), (602, 601, 618, 619), (610, 609, 626, 627), (603, 602, 619, 620), (611, 610, 627, 628), (604, 603, 620, 621), (612, 611, 628, 629), (605, 604, 621, 622), (613, 612, 629, 630), (606, 605, 622, 623), (614, 613, 630, 631), (607, 606, 623, 624), (600, 599, 616, 617), (599, 615, 632, 616), (634, 633, 635, 636), (636, 635, 637, 638), (638, 637, 639, 640), (640, 639, 641, 642), (642, 641, 643, 644), (644, 643, 645, 646), (152, 153, 655, 654), (649, 651, 653, 661), (651, 152, 654, 653), (67, 56, 636, 638), (78, 67, 638, 640), (88, 100, 643, 641), (101, 89, 642, 644), (45, 44, 633, 634), (66, 77, 639, 637), (114, 101, 644, 646), (77, 88, 641, 639), (113, 126, 647, 645), (126, 139, 649, 647), (139, 152, 651, 649), (662, 660, 670, 672), (654, 655, 665, 664), (656, 662, 672, 666), (657, 659, 669, 667), (153, 652, 656, 655), (647, 649, 661, 659), (645, 647, 659, 657), (652, 650, 662, 656), (650, 648, 660, 662), (648, 646, 658, 660), (668, 667, 677, 678), (670, 668, 678, 680), (672, 670, 680, 682), (664, 665, 675, 674), (660, 658, 668, 670), (658, 657, 667, 668), (653, 654, 664, 663), (661, 653, 663, 671), (655, 656, 666, 665), (659, 661, 671, 669), (681, 673, 683, 691), (673, 674, 684, 683), (678, 677, 687, 688), (680, 678, 688, 690), (663, 664, 674, 673), (671, 663, 673, 681), (665, 666, 676, 675), (669, 671, 681, 679), (667, 669, 679, 677), (666, 672, 682, 676), (675, 676, 686, 685), (679, 681, 691, 689), (677, 679, 689, 687), (676, 682, 692, 686), (674, 675, 685, 684), (682, 680, 690, 692), (683, 684, 685, 686, 692, 690, 688, 687, 689, 691), (698, 697, 703, 704), (697, 695, 701, 703), (548, 549, 697, 698), (531, 548, 698, 696), (532, 515, 693, 695), (549, 532, 695, 697), (701, 699, 705, 707), (702, 704, 710, 708), (694, 696, 702, 700), (693, 694, 700, 699), (696, 698, 704, 702), (695, 693, 699, 701), (710, 709, 715, 716), (709, 707, 713, 715), (703, 701, 707, 709), (704, 703, 709, 710), (700, 702, 708, 706), (699, 700, 706, 705), (713, 711, 717, 719), (714, 716, 722, 720), (706, 708, 714, 712), (705, 706, 712, 711), (708, 710, 716, 714), (707, 705, 711, 713), (722, 721, 727, 728), (721, 719, 725, 727), (715, 713, 719, 721), (716, 715, 721, 722), (712, 714, 720, 718), (711, 712, 718, 717), (725, 723, 729, 731), (726, 728, 734, 732), (718, 720, 726, 724), (717, 718, 724, 723), (720, 722, 728, 726), (719, 717, 723, 725), (729, 730, 732, 731), (731, 732, 734, 733), (727, 725, 731, 733), (728, 727, 733, 734), (724, 726, 732, 730), (723, 724, 730, 729), (322, 321, 320, 319, 318, 317, 316, 315, 314, 313, 312, 311, 310, 309, 308, 307, 306), (617, 616, 735, 736), (616, 632, 751, 735), (625, 624, 743, 744), (618, 617, 736, 737), (626, 625, 744, 745), (619, 618, 737, 738), (627, 626, 745, 746), (620, 619, 738, 739), (628, 627, 746, 747), (621, 620, 739, 740), (629, 628, 747, 748), (622, 621, 740, 741), (630, 629, 748, 749), (623, 622, 741, 742), (631, 630, 749, 750), (624, 623, 742, 743), (745, 744, 761, 762), (738, 737, 754, 755), (746, 745, 762, 763), (739, 738, 755, 756), (747, 746, 763, 764), (740, 739, 756, 757), (748, 747, 764, 765), (741, 740, 757, 758), (749, 748, 765, 766), (742, 741, 758, 759), (750, 749, 766, 767), (743, 742, 759, 760), (736, 735, 752, 753), (735, 751, 768, 752), (744, 743, 760, 761), (737, 736, 753, 754), (753, 752, 768, 767, 766, 765, 764, 763, 762, 761, 760, 759, 758, 757, 756, 755, 754)])
me_sphere.polygons.foreach_set('use_smooth', [True] * 723)
me_sphere.use_remesh_preserve_volume = False
me_sphere.use_remesh_preserve_attributes = False
me_sphere.use_mirror_vertex_groups = False
me_sphere.update()

# ---- objects
ob_sphere = bpy.data.objects.new('Sphere', me_sphere)

# ---- transforms, parenting, visibility, modifiers, constraints
ob_sphere.location = (0.0, 0.0, 0.0)
ob_sphere.lineart.crease_threshold = 0.0
_m = ob_sphere.modifiers.new('Mirror', 'MIRROR')
_m.use_clip = True

# ---- collection membership
col_collection_1.objects.link(ob_sphere)

# ---- scene / render settings (as saved in the file)
scene.frame_start = 1; scene.frame_end = 250; scene.frame_set(1)
scene.render.engine = 'BLENDER_EEVEE_NEXT'
scene.render.resolution_percentage = 50
scene.render.dither_intensity = 0.0
scene.cycles.use_denoising = False
scene.cycles.samples = 128
scene.cycles.sampling_pattern = 'TABULATED_SOBOL'
scene.cycles.use_adaptive_sampling = False
scene.cycles.use_light_tree = False
scene.cycles.blur_glossy = 0.0
scene.cycles.sample_clamp_indirect = 0.0
scene.view_settings.view_transform = 'Standard'
bpy.context.view_layer.update()

# ---- added for rendering (the .blend has no active camera and no usable light): camera, sun
cam_auto = bpy.data.cameras.new('AutoCamera')
cam_auto.lens = 50.0
cam_auto.sensor_width = 36.0
cam_auto.clip_end = 1000.0
ob_auto_camera = bpy.data.objects.new('AutoCamera', cam_auto)
scene.collection.objects.link(ob_auto_camera)
ob_auto_camera.location = (6.36254, -6.79552, 5.01754)
ob_auto_camera.rotation_euler = (1.09748, -7.21219e-08, 0.694738)
scene.camera = ob_auto_camera
light_auto_sun = bpy.data.lights.new('AutoSun', 'SUN')
light_auto_sun.energy = 3.0
light_auto_sun.angle = 0.0523599
ob_auto_sun = bpy.data.objects.new('AutoSun', light_auto_sun)
scene.collection.objects.link(ob_auto_sun)
ob_auto_sun.rotation_euler = (0.872665, 0.174533, 0.523599)
bpy.context.view_layer.update()
